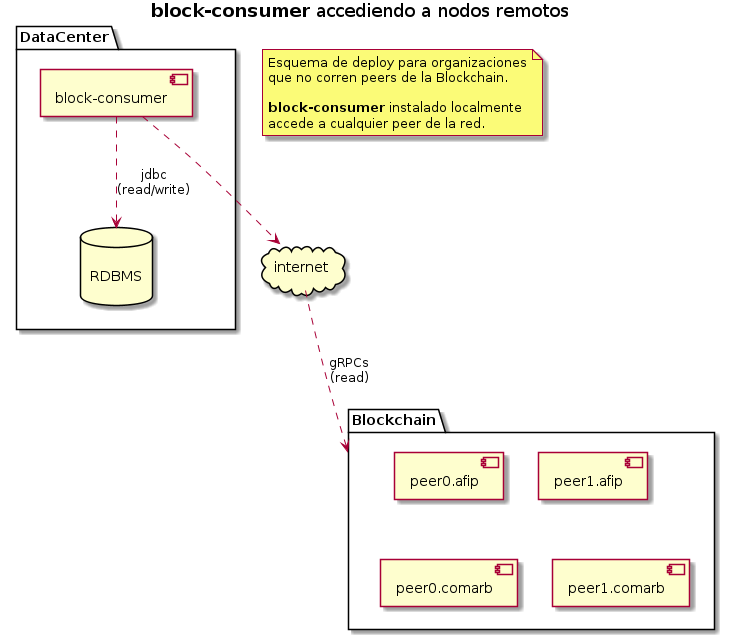

The diagram above was rendered by PlantUML. Its source (embedded in the PNG):
@startuml deploy-accediendo-a-nodos-remotos

title **block-consumer** accediendo a nodos remotos

note as N1
Esquema de deploy para organizaciones
que no corren peers de la Blockchain.

**block-consumer** instalado localmente
accede a cualquier peer de la red.
end note

package Blockchain {
    [peer0.afip]
    [peer1.afip]
    [peer0.comarb]
    [peer1.comarb]
}

package DataCenter {
    component [block-consumer] as BlockConsumer
    database "\nRDBMS\n" as db
}

cloud internet

BlockConsumer ..> internet
BlockConsumer ..> db : jdbc\n(read/write)
internet ..> Blockchain : gRPCs\n(read)

Blockchain -[hidden]left- DataCenter

@enduml